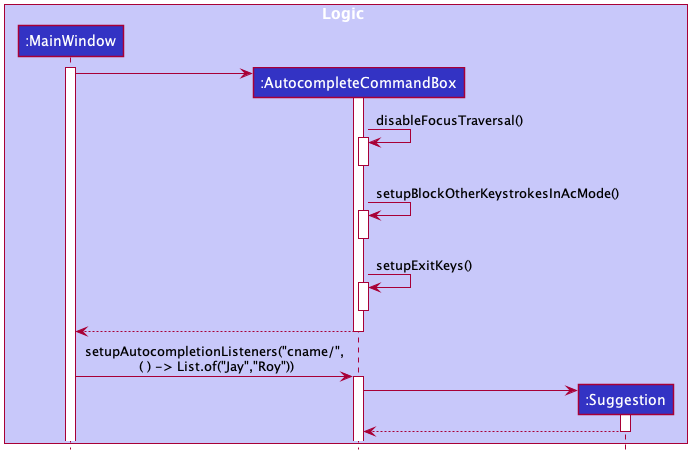

The diagram above was rendered by PlantUML. Its source (embedded in the PNG):
@startuml








skinparam BackgroundColor #FFFFFFF

skinparam Shadowing false

skinparam Class {
    FontColor #FFFFFF
    BorderThickness 1
    BorderColor #FFFFFF
    StereotypeFontColor #FFFFFF
    FontName Arial
}

skinparam Actor {
    BorderColor #000000
    Color #000000
    FontName Arial
}

skinparam Sequence {
    MessageAlign center
    BoxFontSize 15
    BoxPadding 0
    BoxFontColor #FFFFFF
    FontName Arial
}

skinparam Participant {
    FontColor #FFFFFFF
    Padding 20
}

skinparam MinClassWidth 50
skinparam ParticipantPadding 10
skinparam Shadowing false
skinparam DefaultTextAlignment center
skinparam packageStyle Rectangle

hide footbox
hide members
hide circle

box Logic #C8C8FA
participant ":MainWindow" as MainWindow #3333C4
participant ":AutocompleteCommandBox" as AutocompleteCommandBox #3333C4
participant ":Suggestion" as Suggestion #3333C4
end box



activate MainWindow
create AutocompleteCommandBox
MainWindow -> AutocompleteCommandBox
activate AutocompleteCommandBox

AutocompleteCommandBox -> AutocompleteCommandBox : disableFocusTraversal()
activate AutocompleteCommandBox
deactivate AutocompleteCommandBox

AutocompleteCommandBox -> AutocompleteCommandBox : setupBlockOtherKeystrokesInAcMode()
activate AutocompleteCommandBox
deactivate AutocompleteCommandBox

AutocompleteCommandBox -> AutocompleteCommandBox : setupExitKeys()
activate AutocompleteCommandBox
deactivate AutocompleteCommandBox

AutocompleteCommandBox --> MainWindow
deactivate AutocompleteCommandBox




MainWindow -> AutocompleteCommandBox : setupAutocompletionListeners("cname/",\n ( ) -> List.of("Jay","Roy"))
activate AutocompleteCommandBox

create Suggestion
AutocompleteCommandBox -> Suggestion
activate Suggestion
Suggestion --> AutocompleteCommandBox
deactivate Suggestion

@enduml